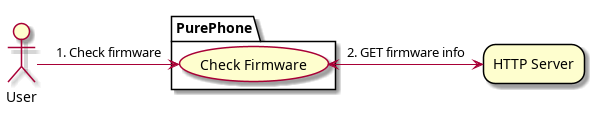

The diagram above was rendered by PlantUML. Its source (embedded in the PNG):
@startuml
skinparam rectangle{
    roundCorner 25
}

Actor User
package PurePhone {
    usecase "Check Firmware" as CF
}
rectangle "HTTP Server" as HTTPd

User -> CF   : 1. Check firmware
CF <-> HTTPd : 2. GET firmware info

@enduml